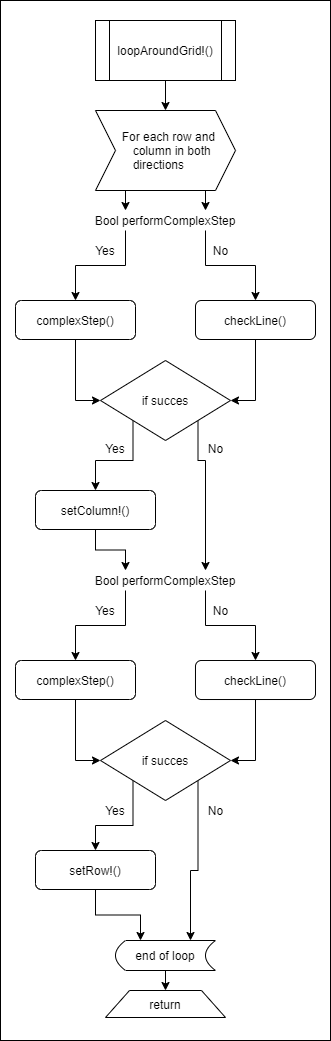

The diagram above was exported from draw.io. Its source (the exported page's mxGraphModel, read from the mxfile embedded in the PNG):
<mxGraphModel dx="1273" dy="2423" grid="1" gridSize="10" guides="1" tooltips="1" connect="1" arrows="1" fold="1" page="1" pageScale="1" pageWidth="850" pageHeight="1100" math="0" shadow="0">
  <root>
    <mxCell id="0" />
    <mxCell id="1" parent="0" />
    <mxCell id="DnrVWsa8Ja34U0XbiNJQ-95" value="" style="rounded=0;whiteSpace=wrap;html=1;" vertex="1" parent="1">
      <mxGeometry x="215" y="-70" width="330" height="1040" as="geometry" />
    </mxCell>
    <mxCell id="DnrVWsa8Ja34U0XbiNJQ-43" style="edgeStyle=orthogonalEdgeStyle;rounded=0;orthogonalLoop=1;jettySize=auto;html=1;exitX=0.5;exitY=1;exitDx=0;exitDy=0;entryX=0;entryY=0.5;entryDx=0;entryDy=0;" edge="1" parent="1" source="DnrVWsa8Ja34U0XbiNJQ-3" target="DnrVWsa8Ja34U0XbiNJQ-41">
      <mxGeometry relative="1" as="geometry" />
    </mxCell>
    <mxCell id="DnrVWsa8Ja34U0XbiNJQ-3" value="complexStep()" style="rounded=1;whiteSpace=wrap;html=1;" vertex="1" parent="1">
      <mxGeometry x="230" y="230" width="120" height="39" as="geometry" />
    </mxCell>
    <mxCell id="DnrVWsa8Ja34U0XbiNJQ-44" style="edgeStyle=orthogonalEdgeStyle;rounded=0;orthogonalLoop=1;jettySize=auto;html=1;exitX=0.5;exitY=1;exitDx=0;exitDy=0;entryX=1;entryY=0.5;entryDx=0;entryDy=0;" edge="1" parent="1" source="DnrVWsa8Ja34U0XbiNJQ-27" target="DnrVWsa8Ja34U0XbiNJQ-41">
      <mxGeometry relative="1" as="geometry" />
    </mxCell>
    <mxCell id="DnrVWsa8Ja34U0XbiNJQ-27" value="checkLine()" style="rounded=1;whiteSpace=wrap;html=1;" vertex="1" parent="1">
      <mxGeometry x="410" y="230" width="120" height="39" as="geometry" />
    </mxCell>
    <mxCell id="DnrVWsa8Ja34U0XbiNJQ-35" style="edgeStyle=orthogonalEdgeStyle;rounded=0;orthogonalLoop=1;jettySize=auto;html=1;exitX=0.25;exitY=1;exitDx=0;exitDy=0;entryX=0.5;entryY=0;entryDx=0;entryDy=0;" edge="1" parent="1" source="DnrVWsa8Ja34U0XbiNJQ-29" target="DnrVWsa8Ja34U0XbiNJQ-3">
      <mxGeometry relative="1" as="geometry" />
    </mxCell>
    <mxCell id="DnrVWsa8Ja34U0XbiNJQ-36" style="edgeStyle=orthogonalEdgeStyle;rounded=0;orthogonalLoop=1;jettySize=auto;html=1;exitX=0.75;exitY=1;exitDx=0;exitDy=0;entryX=0.5;entryY=0;entryDx=0;entryDy=0;" edge="1" parent="1" source="DnrVWsa8Ja34U0XbiNJQ-29" target="DnrVWsa8Ja34U0XbiNJQ-27">
      <mxGeometry relative="1" as="geometry" />
    </mxCell>
    <mxCell id="DnrVWsa8Ja34U0XbiNJQ-29" value="Bool performComplexStep" style="text;html=1;strokeColor=none;fillColor=none;align=center;verticalAlign=middle;whiteSpace=wrap;rounded=0;" vertex="1" parent="1">
      <mxGeometry x="300" y="140" width="160" height="20" as="geometry" />
    </mxCell>
    <mxCell id="DnrVWsa8Ja34U0XbiNJQ-37" value="Yes" style="text;html=1;strokeColor=none;fillColor=none;align=center;verticalAlign=middle;whiteSpace=wrap;rounded=0;" vertex="1" parent="1">
      <mxGeometry x="300" y="170" width="40" height="20" as="geometry" />
    </mxCell>
    <mxCell id="DnrVWsa8Ja34U0XbiNJQ-38" value="No" style="text;html=1;align=center;verticalAlign=middle;resizable=0;points=[];autosize=1;" vertex="1" parent="1">
      <mxGeometry x="420" y="170" width="30" height="20" as="geometry" />
    </mxCell>
    <mxCell id="DnrVWsa8Ja34U0XbiNJQ-82" style="edgeStyle=orthogonalEdgeStyle;rounded=0;orthogonalLoop=1;jettySize=auto;html=1;exitX=0.5;exitY=1;exitDx=0;exitDy=0;entryX=0.25;entryY=0;entryDx=0;entryDy=0;" edge="1" parent="1" source="DnrVWsa8Ja34U0XbiNJQ-40" target="DnrVWsa8Ja34U0XbiNJQ-74">
      <mxGeometry relative="1" as="geometry" />
    </mxCell>
    <mxCell id="DnrVWsa8Ja34U0XbiNJQ-40" value="setColumn!()" style="rounded=1;whiteSpace=wrap;html=1;" vertex="1" parent="1">
      <mxGeometry x="250" y="420" width="120" height="39" as="geometry" />
    </mxCell>
    <mxCell id="DnrVWsa8Ja34U0XbiNJQ-63" style="edgeStyle=orthogonalEdgeStyle;rounded=0;orthogonalLoop=1;jettySize=auto;html=1;exitX=0;exitY=1;exitDx=0;exitDy=0;entryX=0.5;entryY=0;entryDx=0;entryDy=0;" edge="1" parent="1" source="DnrVWsa8Ja34U0XbiNJQ-41" target="DnrVWsa8Ja34U0XbiNJQ-40">
      <mxGeometry relative="1" as="geometry">
        <Array as="points">
          <mxPoint x="348" y="390" />
          <mxPoint x="310" y="390" />
        </Array>
      </mxGeometry>
    </mxCell>
    <mxCell id="DnrVWsa8Ja34U0XbiNJQ-83" style="edgeStyle=orthogonalEdgeStyle;rounded=0;orthogonalLoop=1;jettySize=auto;html=1;exitX=1;exitY=1;exitDx=0;exitDy=0;entryX=0.75;entryY=0;entryDx=0;entryDy=0;" edge="1" parent="1" source="DnrVWsa8Ja34U0XbiNJQ-41" target="DnrVWsa8Ja34U0XbiNJQ-74">
      <mxGeometry relative="1" as="geometry">
        <Array as="points">
          <mxPoint x="413" y="390" />
          <mxPoint x="420" y="390" />
        </Array>
      </mxGeometry>
    </mxCell>
    <mxCell id="DnrVWsa8Ja34U0XbiNJQ-41" value="if succes" style="rhombus;whiteSpace=wrap;html=1;" vertex="1" parent="1">
      <mxGeometry x="315" y="290" width="130" height="80" as="geometry" />
    </mxCell>
    <mxCell id="DnrVWsa8Ja34U0XbiNJQ-64" value="Yes" style="text;html=1;strokeColor=none;fillColor=none;align=center;verticalAlign=middle;whiteSpace=wrap;rounded=0;" vertex="1" parent="1">
      <mxGeometry x="310" y="368" width="40" height="20" as="geometry" />
    </mxCell>
    <mxCell id="DnrVWsa8Ja34U0XbiNJQ-65" value="No" style="text;html=1;align=center;verticalAlign=middle;resizable=0;points=[];autosize=1;" vertex="1" parent="1">
      <mxGeometry x="415" y="368" width="30" height="20" as="geometry" />
    </mxCell>
    <mxCell id="DnrVWsa8Ja34U0XbiNJQ-66" style="edgeStyle=orthogonalEdgeStyle;rounded=0;orthogonalLoop=1;jettySize=auto;html=1;exitX=0.5;exitY=1;exitDx=0;exitDy=0;entryX=0;entryY=0.5;entryDx=0;entryDy=0;" edge="1" parent="1" source="DnrVWsa8Ja34U0XbiNJQ-67" target="DnrVWsa8Ja34U0XbiNJQ-79">
      <mxGeometry relative="1" as="geometry" />
    </mxCell>
    <mxCell id="DnrVWsa8Ja34U0XbiNJQ-67" value="complexStep()" style="rounded=1;whiteSpace=wrap;html=1;" vertex="1" parent="1">
      <mxGeometry x="230" y="590" width="120" height="39" as="geometry" />
    </mxCell>
    <mxCell id="DnrVWsa8Ja34U0XbiNJQ-70" style="edgeStyle=orthogonalEdgeStyle;rounded=0;orthogonalLoop=1;jettySize=auto;html=1;exitX=0.5;exitY=1;exitDx=0;exitDy=0;entryX=1;entryY=0.5;entryDx=0;entryDy=0;" edge="1" parent="1" source="DnrVWsa8Ja34U0XbiNJQ-71" target="DnrVWsa8Ja34U0XbiNJQ-79">
      <mxGeometry relative="1" as="geometry" />
    </mxCell>
    <mxCell id="DnrVWsa8Ja34U0XbiNJQ-71" value="checkLine()" style="rounded=1;whiteSpace=wrap;html=1;" vertex="1" parent="1">
      <mxGeometry x="410" y="590" width="120" height="39" as="geometry" />
    </mxCell>
    <mxCell id="DnrVWsa8Ja34U0XbiNJQ-72" style="edgeStyle=orthogonalEdgeStyle;rounded=0;orthogonalLoop=1;jettySize=auto;html=1;exitX=0.25;exitY=1;exitDx=0;exitDy=0;entryX=0.5;entryY=0;entryDx=0;entryDy=0;" edge="1" parent="1" source="DnrVWsa8Ja34U0XbiNJQ-74" target="DnrVWsa8Ja34U0XbiNJQ-67">
      <mxGeometry relative="1" as="geometry" />
    </mxCell>
    <mxCell id="DnrVWsa8Ja34U0XbiNJQ-73" style="edgeStyle=orthogonalEdgeStyle;rounded=0;orthogonalLoop=1;jettySize=auto;html=1;exitX=0.75;exitY=1;exitDx=0;exitDy=0;entryX=0.5;entryY=0;entryDx=0;entryDy=0;" edge="1" parent="1" source="DnrVWsa8Ja34U0XbiNJQ-74" target="DnrVWsa8Ja34U0XbiNJQ-71">
      <mxGeometry relative="1" as="geometry" />
    </mxCell>
    <mxCell id="DnrVWsa8Ja34U0XbiNJQ-74" value="Bool performComplexStep" style="text;html=1;strokeColor=none;fillColor=none;align=center;verticalAlign=middle;whiteSpace=wrap;rounded=0;" vertex="1" parent="1">
      <mxGeometry x="300" y="500" width="160" height="20" as="geometry" />
    </mxCell>
    <mxCell id="DnrVWsa8Ja34U0XbiNJQ-75" value="Yes" style="text;html=1;strokeColor=none;fillColor=none;align=center;verticalAlign=middle;whiteSpace=wrap;rounded=0;" vertex="1" parent="1">
      <mxGeometry x="300" y="530" width="40" height="20" as="geometry" />
    </mxCell>
    <mxCell id="DnrVWsa8Ja34U0XbiNJQ-76" value="No" style="text;html=1;align=center;verticalAlign=middle;resizable=0;points=[];autosize=1;" vertex="1" parent="1">
      <mxGeometry x="420" y="530" width="30" height="20" as="geometry" />
    </mxCell>
    <mxCell id="DnrVWsa8Ja34U0XbiNJQ-90" style="edgeStyle=orthogonalEdgeStyle;rounded=0;orthogonalLoop=1;jettySize=auto;html=1;exitX=0.5;exitY=1;exitDx=0;exitDy=0;entryX=0.25;entryY=0;entryDx=0;entryDy=0;" edge="1" parent="1" source="DnrVWsa8Ja34U0XbiNJQ-77" target="DnrVWsa8Ja34U0XbiNJQ-89">
      <mxGeometry relative="1" as="geometry" />
    </mxCell>
    <mxCell id="DnrVWsa8Ja34U0XbiNJQ-77" value="setRow!()" style="rounded=1;whiteSpace=wrap;html=1;" vertex="1" parent="1">
      <mxGeometry x="250" y="780" width="120" height="39" as="geometry" />
    </mxCell>
    <mxCell id="DnrVWsa8Ja34U0XbiNJQ-78" style="edgeStyle=orthogonalEdgeStyle;rounded=0;orthogonalLoop=1;jettySize=auto;html=1;exitX=0;exitY=1;exitDx=0;exitDy=0;entryX=0.5;entryY=0;entryDx=0;entryDy=0;" edge="1" parent="1" source="DnrVWsa8Ja34U0XbiNJQ-79" target="DnrVWsa8Ja34U0XbiNJQ-77">
      <mxGeometry relative="1" as="geometry" />
    </mxCell>
    <mxCell id="DnrVWsa8Ja34U0XbiNJQ-91" style="edgeStyle=orthogonalEdgeStyle;rounded=0;orthogonalLoop=1;jettySize=auto;html=1;exitX=1;exitY=1;exitDx=0;exitDy=0;entryX=0.75;entryY=0;entryDx=0;entryDy=0;" edge="1" parent="1" source="DnrVWsa8Ja34U0XbiNJQ-79" target="DnrVWsa8Ja34U0XbiNJQ-89">
      <mxGeometry relative="1" as="geometry" />
    </mxCell>
    <mxCell id="DnrVWsa8Ja34U0XbiNJQ-79" value="if succes" style="rhombus;whiteSpace=wrap;html=1;" vertex="1" parent="1">
      <mxGeometry x="315" y="650" width="130" height="80" as="geometry" />
    </mxCell>
    <mxCell id="DnrVWsa8Ja34U0XbiNJQ-80" value="Yes" style="text;html=1;strokeColor=none;fillColor=none;align=center;verticalAlign=middle;whiteSpace=wrap;rounded=0;" vertex="1" parent="1">
      <mxGeometry x="310" y="730" width="40" height="20" as="geometry" />
    </mxCell>
    <mxCell id="DnrVWsa8Ja34U0XbiNJQ-81" value="No" style="text;html=1;align=center;verticalAlign=middle;resizable=0;points=[];autosize=1;" vertex="1" parent="1">
      <mxGeometry x="415" y="730" width="30" height="20" as="geometry" />
    </mxCell>
    <mxCell id="DnrVWsa8Ja34U0XbiNJQ-86" style="edgeStyle=orthogonalEdgeStyle;rounded=0;orthogonalLoop=1;jettySize=auto;html=1;exitX=0.25;exitY=1;exitDx=0;exitDy=0;entryX=0.25;entryY=0;entryDx=0;entryDy=0;" edge="1" parent="1" source="DnrVWsa8Ja34U0XbiNJQ-84" target="DnrVWsa8Ja34U0XbiNJQ-29">
      <mxGeometry relative="1" as="geometry" />
    </mxCell>
    <mxCell id="DnrVWsa8Ja34U0XbiNJQ-87" style="edgeStyle=orthogonalEdgeStyle;rounded=0;orthogonalLoop=1;jettySize=auto;html=1;exitX=0.75;exitY=1;exitDx=0;exitDy=0;entryX=0.75;entryY=0;entryDx=0;entryDy=0;" edge="1" parent="1" source="DnrVWsa8Ja34U0XbiNJQ-84" target="DnrVWsa8Ja34U0XbiNJQ-29">
      <mxGeometry relative="1" as="geometry" />
    </mxCell>
    <mxCell id="DnrVWsa8Ja34U0XbiNJQ-84" value="&amp;nbsp; &amp;nbsp; &amp;nbsp; &amp;nbsp;For each row and&amp;nbsp; &amp;nbsp; &amp;nbsp; &amp;nbsp; &amp;nbsp; &amp;nbsp; &amp;nbsp;column in both&amp;nbsp; &amp;nbsp; &amp;nbsp;directions&amp;nbsp; &amp;nbsp; &amp;nbsp;" style="shape=step;perimeter=stepPerimeter;whiteSpace=wrap;html=1;fixedSize=1;size=20;" vertex="1" parent="1">
      <mxGeometry x="310" y="40" width="140" height="80" as="geometry" />
    </mxCell>
    <mxCell id="DnrVWsa8Ja34U0XbiNJQ-94" style="edgeStyle=orthogonalEdgeStyle;rounded=0;orthogonalLoop=1;jettySize=auto;html=1;exitX=0.5;exitY=1;exitDx=0;exitDy=0;entryX=0.5;entryY=0;entryDx=0;entryDy=0;" edge="1" parent="1" source="DnrVWsa8Ja34U0XbiNJQ-85" target="DnrVWsa8Ja34U0XbiNJQ-84">
      <mxGeometry relative="1" as="geometry" />
    </mxCell>
    <mxCell id="DnrVWsa8Ja34U0XbiNJQ-85" value="loopAroundGrid!()" style="shape=process;whiteSpace=wrap;html=1;backgroundOutline=1;" vertex="1" parent="1">
      <mxGeometry x="310" y="-50" width="140" height="60" as="geometry" />
    </mxCell>
    <mxCell id="DnrVWsa8Ja34U0XbiNJQ-93" style="edgeStyle=orthogonalEdgeStyle;rounded=0;orthogonalLoop=1;jettySize=auto;html=1;exitX=0.5;exitY=1;exitDx=0;exitDy=0;entryX=0.5;entryY=0;entryDx=0;entryDy=0;" edge="1" parent="1" source="DnrVWsa8Ja34U0XbiNJQ-89" target="DnrVWsa8Ja34U0XbiNJQ-92">
      <mxGeometry relative="1" as="geometry" />
    </mxCell>
    <mxCell id="DnrVWsa8Ja34U0XbiNJQ-89" value="end of loop" style="shape=dataStorage;whiteSpace=wrap;html=1;" vertex="1" parent="1">
      <mxGeometry x="330" y="870" width="100" height="30" as="geometry" />
    </mxCell>
    <mxCell id="DnrVWsa8Ja34U0XbiNJQ-92" value="return" style="shape=trapezoid;perimeter=trapezoidPerimeter;whiteSpace=wrap;html=1;" vertex="1" parent="1">
      <mxGeometry x="320" y="920" width="120" height="27" as="geometry" />
    </mxCell>
  </root>
</mxGraphModel>